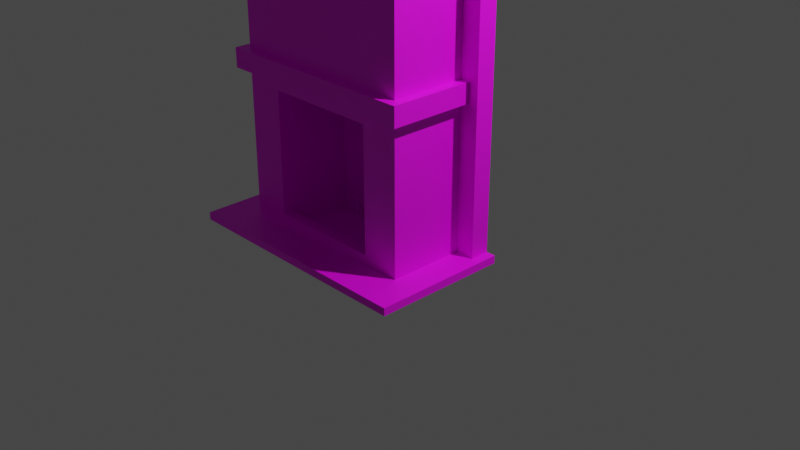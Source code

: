 # Source: CK_Fireplace.blend  (saved by Blender 2.80.75; exported with 4.5.12 LTS)
import bpy
from mathutils import Matrix  # noqa: F401  (used for matrix-valued properties, if any)

bpy.ops.wm.read_factory_settings(use_empty=True)
scene = bpy.context.scene
scene.name = 'Scene'

# ---- collections
col_collection = bpy.data.collections.new('Collection'); scene.collection.children.link(col_collection)

# ---- images (referenced by path relative to the original .blend; pixels are not part of the script)
import os
ASSET_DIR = os.environ.get("B2B_ASSET_DIR", "")  # directory of the original .blend (textures are referenced by path, not embedded)
HERE = os.path.dirname(os.path.abspath(__file__))  # packed textures are extracted next to this script under _unpacked/

def load_image(name, relpath, width, height, colorspace="sRGB"):
    """Load a texture the original file referenced (path relative to the .blend, or extracted next to this script)."""
    p = next((c for c in (os.path.join(HERE, relpath), os.path.join(ASSET_DIR, relpath)) if relpath and os.path.exists(c)), "")
    if p:
        img = bpy.data.images.load(p, check_existing=True)
        img.name = name
    else:  # same state as the original file: an image datablock whose file is absent (Cycles renders it pink)
        img = bpy.data.images.new(name, width, height)
        img.source = "FILE"
        img.filepath = "//" + (relpath or name)
    img.colorspace_settings.name = colorspace
    return img
img_fireplace_stone_tga = load_image('Fireplace stone.tga', 'Fireplace stone.tga', 1024, 1024, 'sRGB')
img_timber_frame_solid_color_5_tga = load_image('TIMBER FRAME SOLID COLOR 5.tga', 'TIMBER FRAME SOLID COLOR 5.tga', 1024, 1024, 'sRGB')
img_ck_stone_texture_tga = load_image('CK stone texture.tga', 'CK stone texture.tga', 1024, 1024, 'sRGB')
img_fire_grate_png = load_image('Fire grate.png', 'Fire grate.png', 1024, 1024, 'sRGB')
img_log_texture_tga = load_image('Log texture.tga', 'Log texture.tga', 1024, 1024, 'sRGB')

# ---- materials (node trees are filled in below, after node groups)
mat_stone = bpy.data.materials.new('Stone')
mat_stone.use_transparent_shadow = False
mat_solid_wood = bpy.data.materials.new('Solid wood')
mat_solid_wood.use_transparent_shadow = False
mat_hearth = bpy.data.materials.new('Hearth')
mat_hearth.use_transparent_shadow = False
mat_fire_base = bpy.data.materials.new('Fire base')
mat_fire_base.use_transparent_shadow = False
mat_fire_grate = bpy.data.materials.new('Fire grate')
mat_fire_grate.use_transparent_shadow = False
mat_log = bpy.data.materials.new('Log')
mat_log.use_transparent_shadow = False

# ---- material node trees
mat_stone.use_nodes = True; mat_stone.node_tree.nodes.clear()
_N = mat_stone.node_tree.nodes; _L = mat_stone.node_tree.links
n0 = _N.new('ShaderNodeOutputMaterial'); n0.name = 'Material Output'; n0.location = (300, 300)
n1 = _N.new('ShaderNodeBsdfPrincipled'); n1.name = 'Principled BSDF'; n1.location = (10, 300)
n1.distribution = 'GGX'
n1.subsurface_method = 'BURLEY'
n1.inputs[3].default_value = 1.45
n1.inputs[27].default_value = (0.0, 0.0, 0.0, 1.0)
n1.inputs[28].default_value = 1.0
n2 = _N.new('ShaderNodeTexImage'); n2.name = 'Image Texture'; n2.location = (-280, 280)
n2.image = img_fireplace_stone_tga
_L.new(n1.outputs[0], n0.inputs[0])
_L.new(n2.outputs[0], n1.inputs[0])
n0.is_active_output = True
mat_solid_wood.use_nodes = True; mat_solid_wood.node_tree.nodes.clear()
_N = mat_solid_wood.node_tree.nodes; _L = mat_solid_wood.node_tree.links
n0 = _N.new('ShaderNodeOutputMaterial'); n0.name = 'Material Output'; n0.location = (300, 300)
n1 = _N.new('ShaderNodeBsdfPrincipled'); n1.name = 'Principled BSDF'; n1.location = (10, 300)
n1.distribution = 'GGX'
n1.subsurface_method = 'BURLEY'
n1.inputs[3].default_value = 1.45
n1.inputs[27].default_value = (0.0, 0.0, 0.0, 1.0)
n1.inputs[28].default_value = 1.0
n2 = _N.new('ShaderNodeTexImage'); n2.name = 'Image Texture'; n2.location = (-280, 280)
n2.image = img_timber_frame_solid_color_5_tga
_L.new(n1.outputs[0], n0.inputs[0])
_L.new(n2.outputs[0], n1.inputs[0])
n0.is_active_output = True
mat_hearth.use_nodes = True; mat_hearth.node_tree.nodes.clear()
_N = mat_hearth.node_tree.nodes; _L = mat_hearth.node_tree.links
n0 = _N.new('ShaderNodeOutputMaterial'); n0.name = 'Material Output'; n0.location = (300, 300)
n1 = _N.new('ShaderNodeBsdfPrincipled'); n1.name = 'Principled BSDF'; n1.location = (10, 300)
n1.distribution = 'GGX'
n1.subsurface_method = 'BURLEY'
n1.inputs[3].default_value = 1.45
n1.inputs[27].default_value = (0.0, 0.0, 0.0, 1.0)
n1.inputs[28].default_value = 1.0
n2 = _N.new('ShaderNodeTexImage'); n2.name = 'Image Texture'; n2.location = (-280, 280)
n2.image = img_ck_stone_texture_tga
_L.new(n1.outputs[0], n0.inputs[0])
_L.new(n2.outputs[0], n1.inputs[0])
n0.is_active_output = True
mat_fire_base.use_nodes = True; mat_fire_base.node_tree.nodes.clear()
_N = mat_fire_base.node_tree.nodes; _L = mat_fire_base.node_tree.links
n0 = _N.new('ShaderNodeOutputMaterial'); n0.name = 'Material Output'; n0.location = (300, 300)
n1 = _N.new('ShaderNodeBsdfPrincipled'); n1.name = 'Principled BSDF'; n1.location = (10, 300)
n1.distribution = 'GGX'
n1.subsurface_method = 'BURLEY'
n1.inputs[3].default_value = 1.45
n1.inputs[27].default_value = (0.0, 0.0, 0.0, 1.0)
n1.inputs[28].default_value = 1.0
n2 = _N.new('ShaderNodeTexImage'); n2.name = 'Image Texture'; n2.location = (-280, 280)
n2.image = img_ck_stone_texture_tga
_L.new(n1.outputs[0], n0.inputs[0])
_L.new(n2.outputs[0], n1.inputs[0])
n0.is_active_output = True
mat_fire_grate.use_nodes = True; mat_fire_grate.node_tree.nodes.clear()
_N = mat_fire_grate.node_tree.nodes; _L = mat_fire_grate.node_tree.links
n0 = _N.new('ShaderNodeOutputMaterial'); n0.name = 'Material Output'; n0.location = (300, 300)
n1 = _N.new('ShaderNodeBsdfPrincipled'); n1.name = 'Principled BSDF'; n1.location = (10, 300)
n1.distribution = 'GGX'
n1.subsurface_method = 'BURLEY'
n1.inputs[3].default_value = 1.45
n1.inputs[27].default_value = (0.0, 0.0, 0.0, 1.0)
n1.inputs[28].default_value = 1.0
n2 = _N.new('ShaderNodeTexImage'); n2.name = 'Image Texture'; n2.location = (-280, 280)
n2.image = img_fire_grate_png
_L.new(n1.outputs[0], n0.inputs[0])
_L.new(n2.outputs[0], n1.inputs[0])
n0.is_active_output = True
mat_log.use_nodes = True; mat_log.node_tree.nodes.clear()
_N = mat_log.node_tree.nodes; _L = mat_log.node_tree.links
n0 = _N.new('ShaderNodeOutputMaterial'); n0.name = 'Material Output'; n0.location = (300, 300)
n1 = _N.new('ShaderNodeBsdfPrincipled'); n1.name = 'Principled BSDF'; n1.location = (10, 300)
n1.distribution = 'GGX'
n1.subsurface_method = 'BURLEY'
n1.inputs[3].default_value = 1.45
n1.inputs[27].default_value = (0.0, 0.0, 0.0, 1.0)
n1.inputs[28].default_value = 1.0
n2 = _N.new('ShaderNodeTexImage'); n2.name = 'Image Texture'; n2.location = (-280, 280)
n2.image = img_log_texture_tga
_L.new(n1.outputs[0], n0.inputs[0])
_L.new(n2.outputs[0], n1.inputs[0])
n0.is_active_output = True

# ---- world
world_world = bpy.data.worlds.new('World'); scene.world = world_world
world_world.use_nodes = True; world_world.node_tree.nodes.clear()
_N = world_world.node_tree.nodes; _L = world_world.node_tree.links
n0 = _N.new('ShaderNodeOutputWorld'); n0.name = 'World Output'; n0.location = (300, 300)
n1 = _N.new('ShaderNodeBackground'); n1.name = 'Background'; n1.location = (10, 300)
n1.inputs[0].default_value = (0.05088, 0.05088, 0.05088, 1.0)
_L.new(n1.outputs[0], n0.inputs[0])
n0.is_active_output = True
world_world.color = (0.05088, 0.05088, 0.05088)
world_world.use_sun_shadow = False
world_world.sun_shadow_jitter_overblur = 0.0

# ---- cameras
cam_camera = bpy.data.cameras.new('Camera')
cam_camera.clip_end = 100.0
cam_camera.ortho_scale = 7.314

# ---- lights
light_light = bpy.data.lights.new('Light', 'POINT')
light_light.transmission_factor = 0.0
light_light.energy = 1000.0
light_light.shadow_soft_size = 0.1
light_light.shadow_maximum_resolution = 0.006
light_light.use_absolute_resolution = True

# ---- meshes
me_ck_fireplace = bpy.data.meshes.new('CK Fireplace')
me_ck_fireplace.from_pydata([(-1.0, -0.9928, 0.0), (-1.0, -0.991, 4.49), (-1.0, 0.0001296, 0.0), (-1.0, 0.0001296, 4.49), (1.0, -0.9928, 0.0), (1.0, -0.991, 4.49), (1.0, 0.0001296, 0.0), (1.0, 0.0001296, 4.49), (-1.0, -0.9928, 1.456), (1.0, -0.9928, 1.456), (-0.489, -0.88, 1.456), (0.489, -0.88, 1.456), (-0.6, -0.9928, 0.0), (0.6, -0.9928, 0.0), (-0.489, -0.3093, 1.456), (0.489, -0.3093, 1.456), (-0.6, -0.1928, 0.0), (0.6, -0.1928, 0.0), (0.6, -0.9928, 1.456), (-0.6, -0.9928, 1.456), (0.6, -0.1928, 1.456), (-0.6, -0.1928, 1.456), (-0.489, -0.88, 4.257), (0.489, -0.88, 4.257), (-0.489, -0.3093, 4.257), (0.489, -0.3093, 4.257), (-0.6, -0.9931, 0.0), (-0.6, -0.9931, 0.1784), (-0.6, -0.8931, 0.0), (-0.6, -0.8931, 0.1784), (0.6, -0.9931, 0.0), (0.6, -0.9931, 0.1784), (0.6, -0.8931, 0.0), (0.6, -0.8931, 0.1784), (-0.6, -0.9928, 0.0004402), (-0.6, -0.9928, 0.02044), (-0.6, -0.1928, 0.0004402), (-0.6, -0.1928, 0.02044), (0.6, -0.9928, 0.0004402), (0.6, -0.9928, 0.02044), (0.6, -0.1928, 0.0004402), (0.6, -0.1928, 0.02044), (-1.2, -0.2, 0.0), (-1.2, -0.2, 4.49), (-1.2, -0.0001297, 0.0), (-1.2, -0.0001297, 4.49), (-1.0, -0.2, 0.0), (-1.0, -0.2, 4.49), (1.2, -0.2, 0.0), (1.2, -0.2, 4.49), (1.0, -0.2, 0.0), (1.0, -0.2, 4.49), (1.2, -0.0001296, 0.0), (1.2, -0.0001296, 4.49), (-1.1, -1.089, 1.582), (-1.1, -1.089, 1.782), (-1.1, -0.9928, 1.582), (-1.1, -0.9928, 1.782), (1.1, -1.089, 1.582), (1.1, -1.089, 1.782), (1.1, -0.9928, 1.582), (1.1, -0.9928, 1.782), (-1.101, -0.2, 1.582), (-1.101, -0.2, 1.782), (-1.001, -0.2, 1.582), (-1.001, -0.2, 1.782), (-1.001, -0.9928, 1.582), (-1.001, -0.9928, 1.782), (1.101, -0.2, 1.782), (1.101, -0.2, 1.582), (1.001, -0.2, 1.782), (1.001, -0.2, 1.582), (1.001, -0.9928, 1.782), (1.001, -0.9928, 1.582), (0.0, 0.0, 0.0), (0.0, 0.0, 0.0), (0.0, 0.0, 4.5), (-1.3, -1.4, 0.0), (-1.3, -1.4, 0.08), (-1.3, 0.0, 0.0), (-1.3, 0.0, 0.08), (1.3, -1.4, 0.0), (1.3, -1.4, 0.08), (1.3, 0.0, 0.0), (1.3, 0.0, 0.08), (-1.1, -1.089, 4.29), (-1.1, -1.089, 4.49), (-1.1, -0.9928, 4.29), (-1.1, -0.9928, 4.49), (1.1, -1.089, 4.29), (1.1, -1.089, 4.49), (1.1, -0.9928, 4.29), (1.1, -0.9928, 4.49), (-1.101, -0.2, 4.29), (-1.101, -0.2, 4.49), (-1.001, -0.2, 4.29), (-1.001, -0.9928, 4.29), (-1.001, -0.9928, 4.49), (1.101, -0.2, 4.49), (1.101, -0.2, 4.29), (1.001, -0.2, 4.29), (1.001, -0.9928, 4.49), (1.001, -0.9928, 4.29), (-1.3, -0.95, 0.08), (1.3, -0.95, 0.08), (-0.95, -0.95, 0.08), (0.95, -0.95, 0.08), (-0.95, 0.0, 0.08), (0.95, 0.0, 0.08)], [(12, 13), (36, 34), (37, 36), (40, 36), (41, 40), (38, 40), (67, 66), (73, 72), (1, 47), (5, 51)], [(3, 45, 43, 47), (6, 7, 5, 9, 4), (9, 5, 1, 8, 19, 18), (0, 12, 19, 8), (4, 9, 18, 13), (10, 14, 24, 22), (12, 16, 21, 19), (21, 16, 17, 20), (13, 18, 20, 17), (10, 11, 18, 19), (15, 14, 21, 20), (11, 15, 20, 18), (14, 10, 19, 21), (22, 24, 25, 23), (14, 15, 25, 24), (15, 11, 23, 25), (11, 10, 22, 23), (26, 27, 29, 28), (28, 29, 33, 32), (32, 33, 31, 30), (30, 31, 27, 26), (33, 29, 27, 31), (38, 39, 35, 34), (41, 37, 35, 39), (42, 43, 45, 44), (48, 49, 51, 50), (52, 53, 49, 48), (54, 55, 57, 56), (60, 61, 59, 58), (58, 59, 55, 54), (56, 60, 58, 54), (61, 57, 55, 59), (56, 57, 63, 62), (64, 66, 56, 62), (67, 65, 63, 57), (61, 60, 69, 68), (70, 72, 61, 68), (73, 71, 69, 60), (75, 76, 74), (77, 78, 103, 80, 79), (83, 84, 104, 82, 81), (81, 82, 78, 77), (104, 106, 105, 103, 78, 82), (85, 86, 88, 87), (91, 92, 90, 89), (89, 90, 86, 85), (87, 91, 89, 85), (92, 88, 86, 90), (87, 88, 94, 93), (95, 96, 87, 93), (97, 47, 94, 88), (92, 91, 99, 98), (51, 101, 92, 98), (102, 100, 99, 91), (84, 108, 106, 104), (80, 103, 105, 107), (49, 53, 7, 51), (7, 3, 1, 101), (2, 0, 8, 1, 97, 47, 3), (46, 47, 43, 42)])
me_ck_fireplace.polygons.foreach_set('material_index', [1, 0, 0, 0, 0, 0, 0, 0, 0, 0, 0, 0, 0, 0, 0, 0, 0, 0, 0, 0, 0, 0, 0, 3, 1, 1, 1, 1, 1, 1, 1, 1, 1, 1, 1, 1, 1, 1, 0, 2, 2, 2, 2, 1, 1, 1, 1, 1, 1, 1, 1, 1, 1, 1, 2, 2, 1, 2, 0, 1])
_uv = me_ck_fireplace.uv_layers.new(name='UVMap')
_uv.uv.foreach_set('vector', [0.08333, 0.5417, 8.941e-08, 0.5416, 8.941e-08, 0.4583, 0.08317, 0.4583, 0.6548, -0.006847, 0.6548, 0.9932, 0.434, 0.9932, 0.4336, 0.3174, 0.4336, -0.006847, 0.5014, 0.3276, 0.5014, 1.0, 0.0, 1.0, 0.0, 0.3276, 0.1003, 0.3276, 0.4011, 0.3276, 0.0, 3.36e-09, 0.1003, 3.275e-12, 0.1003, 0.3276, 0.0, 0.3276, 0.5014, 0.0, 0.5014, 0.3276, 0.4011, 0.3276, 0.4011, 3.356e-09, 0.4462, 0.4075, 0.5746, 0.4075, 0.5746, 1.038, 0.4462, 1.038, 0.4208, 0.07991, 0.6008, 0.07991, 0.6008, 0.4075, 0.4208, 0.4075, 0.365, 0.4075, 0.365, 0.07991, 0.635, 0.07991, 0.635, 0.4075, 0.4208, 0.07991, 0.4208, 0.4075, 0.6008, 0.4075, 0.6008, 0.07991, 0.39, 0.4462, 0.61, 0.4462, 0.635, 0.4208, 0.365, 0.4208, 0.61, 0.5746, 0.39, 0.5746, 0.365, 0.6008, 0.635, 0.6008, 0.61, 0.4462, 0.61, 0.5746, 0.635, 0.6008, 0.635, 0.4208, 0.39, 0.5746, 0.39, 0.4462, 0.365, 0.4208, 0.365, 0.6008, 0.39, 0.4462, 0.39, 0.5746, 0.61, 0.5746, 0.61, 0.4462, 0.39, 0.4075, 0.61, 0.4075, 0.61, 1.038, 0.39, 1.038, 0.5746, 0.4075, 0.4462, 0.4075, 0.4462, 1.038, 0.5746, 1.038, 0.61, 0.4075, 0.39, 0.4075, 0.39, 1.038, 0.61, 1.038, 0.4583, 0.4167, 0.4583, 0.5833, 0.5417, 0.5833, 0.5417, 0.4167, 0.0, 0.4167, 0.0, 0.5833, 1.0, 0.5833, 1.0, 0.4167, 0.5417, 0.4167, 0.5417, 0.5833, 0.4583, 0.5833, 0.4583, 0.4167, 1.0, 0.4257, 1.0, 0.5743, 0.0, 0.5743, 0.0, 0.4257, 1.0, 0.5417, 0.0, 0.5417, 0.0, 0.4583, 1.0, 0.4583, 1.0, 0.4917, 1.0, 0.5083, 0.0, 0.5083, 0.0, 0.4917, 1.0, 0.8333, 0.0, 0.8333, 0.0, 0.1667, 1.0, 0.1667, -0.634, 0.5324, 1.629, 0.5324, 1.629, 0.4676, -0.634, 0.4676, -0.3069, 0.06871, 1.307, 0.06871, 1.307, 0.1405, -0.3069, 0.1406, -0.634, 0.4676, 1.629, 0.4676, 1.629, 0.5324, -0.634, 0.5324, 0.8421, 0.3363, 0.1579, 0.3363, 0.1579, 0.6637, 0.8421, 0.6637, 0.8421, 0.6637, 0.1579, 0.6637, 0.1579, 0.3363, 0.8421, 0.3363, 0.9838, 0.4564, 0.9838, 0.5436, 0.01615, 0.5436, 0.01615, 0.4564, -2.384e-07, 0.5217, 1.0, 0.5217, 0.9998, 0.4783, 0.0001739, 0.4783, 1.0, 0.5217, -2.384e-07, 0.5217, 0.0001739, 0.4783, 0.9998, 0.4783, 0.3186, 0.4546, 0.3186, 0.5454, 0.6814, 0.5454, 0.6814, 0.4546, 0.6814, 0.9546, 0.3186, 0.9546, 0.3186, 0.9998, 0.6814, 1.0, 0.3186, 0.9546, 0.6814, 0.9546, 0.6814, 1.0, 0.3186, 0.9998, 0.3186, 0.5454, 0.3186, 0.4546, 0.6814, 0.4546, 0.6814, 0.5454, 0.6814, 0.04542, 0.3186, 0.04542, 0.3186, 0.0001732, 0.6814, 0.0, 0.3186, 0.04542, 0.6814, 0.04542, 0.6814, 0.0, 0.3186, 0.0001732, 0.0, 0.0, 0.0, 0.0, 0.0, 0.0, 0.4602, 0.6765, 0.4602, 0.6277, 0.7294, 0.6277, 0.9987, 0.6277, 0.9987, 0.6765, 0.4602, 0.6277, 0.4602, 0.579, 0.7294, 0.579, 0.9987, 0.579, 0.9987, 0.6277, 0.9987, 0.5302, 0.9987, 0.579, -0.001347, 0.579, -0.001347, 0.5302, 1.0, 0.3974, 0.8654, 0.3974, 0.1346, 0.3974, 0.0, 0.3974, 0.0, 0.2244, 1.0, 0.2244, 0.8421, 0.3363, 0.1579, 0.3363, 0.1579, 0.6637, 0.8421, 0.6637, 0.8421, 0.6637, 0.1579, 0.6637, 0.1579, 0.3363, 0.8421, 0.3363, 0.9838, 0.4564, 0.9838, 0.5436, 0.01615, 0.5436, 0.01615, 0.4564, -2.384e-07, 0.5217, 1.0, 0.5217, 0.9998, 0.4783, 0.0001739, 0.4783, 1.0, 0.5217, -2.384e-07, 0.5217, 0.0001739, 0.4783, 0.9998, 0.4783, 0.3186, 0.4546, 0.3186, 0.5454, 0.6814, 0.5454, 0.6814, 0.4546, 0.6814, 0.9546, 0.3186, 0.9546, 0.3186, 0.9998, 0.6814, 1.0, 0.3186, 0.9546, 0.6814, 0.9546, 0.6814, 1.0, 0.3186, 0.9998, 0.3186, 0.5454, 0.3186, 0.4546, 0.6814, 0.4546, 0.6814, 0.5454, 0.6814, 0.04542, 0.3186, 0.04542, 0.3186, 0.0001732, 0.6814, 0.0, 0.3186, 0.04542, 0.6814, 0.04542, 0.6814, 0.0, 0.3186, 0.0001732, 1.0, 0.7628, 0.8654, 0.7628, 0.8654, 0.3974, 1.0, 0.3974, 0.0, 0.7628, 0.0, 0.3974, 0.1346, 0.3974, 0.1346, 0.7628, 1.0, 0.4583, 1.0, 0.5416, 0.9167, 0.5417, 0.9168, 0.4583, 0.7482, 0.0001558, 0.7482, 0.9998, 0.2528, 0.9998, 0.2519, -0.0002254, 0.6548, -0.006847, 0.4336, -0.006847, 0.4336, 0.3174, 0.434, 0.9932, 0.4336, 0.9931, 0.6102, 0.9931, 0.6548, 0.9932, -0.3069, 0.8594, 1.307, 0.8596, 1.307, 0.9313, -0.3069, 0.9313])
me_ck_fireplace.materials.append(mat_stone)
me_ck_fireplace.materials.append(mat_solid_wood)
me_ck_fireplace.materials.append(mat_hearth)
me_ck_fireplace.materials.append(mat_fire_base)
me_ck_fireplace.use_remesh_preserve_volume = False
me_ck_fireplace.use_remesh_preserve_attributes = False
me_ck_fireplace.use_mirror_vertex_groups = False
me_ck_fireplace.update()
me_plane = bpy.data.meshes.new('Plane')
me_plane.from_pydata([(-0.35, -1.0, 0.0), (0.35, -1.0, 0.0), (-0.35, -0.5017, 0.0), (0.35, -0.5017, 0.0), (-0.41, -1.032, -0.1405), (-0.403, -1.025, 0.06655), (-0.41, -0.9717, -0.1405), (-0.403, -0.9787, 0.06655), (-0.35, -1.032, -0.1405), (-0.357, -1.025, 0.06655), (-0.35, -0.9717, -0.1405), (-0.357, -0.9787, 0.06655), (-0.41, -1.032, 0.05947), (-0.41, -0.9717, 0.05947), (-0.35, -0.9717, 0.05947), (-0.35, -1.032, 0.05947), (-0.403, -1.025, 0.09542), (-0.403, -0.9787, 0.09542), (-0.357, -0.9787, 0.09542), (-0.357, -1.025, 0.09542), (0.35, -1.032, -0.1405), (0.357, -1.025, 0.06655), (0.35, -0.9717, -0.1405), (0.357, -0.9787, 0.06655), (0.41, -1.032, -0.1405), (0.403, -1.025, 0.06655), (0.41, -0.9717, -0.1405), (0.403, -0.9787, 0.06655), (0.35, -1.032, 0.05947), (0.35, -0.9717, 0.05947), (0.41, -0.9717, 0.05947), (0.41, -1.032, 0.05947), (0.357, -1.025, 0.09542), (0.357, -0.9787, 0.09542), (0.403, -0.9787, 0.09542), (0.403, -1.025, 0.09542), (-0.35, -1.021, -0.02019), (-0.35, -1.021, 0.03981), (-0.35, -0.9807, -0.02019), (-0.35, -0.9807, 0.03981), (0.35, -1.021, -0.02019), (0.35, -1.021, 0.03981), (0.35, -0.9807, -0.02019), (0.35, -0.9807, 0.03981), (-0.328, -0.7604, 0.06976), (0.3708, -0.8007, 0.06976), (-0.3285, -0.7698, 0.03476), (0.3703, -0.81, 0.03476), (-0.33, -0.7954, 0.009139), (0.3688, -0.8356, 0.009139), (-0.332, -0.8303, -0.0002396), (0.3668, -0.8706, -0.0002396), (-0.334, -0.8652, 0.009139), (0.3648, -0.9055, 0.009139), (-0.3355, -0.8908, 0.03476), (0.3633, -0.9311, 0.03476), (-0.336, -0.9002, 0.06976), (0.3628, -0.9404, 0.06976), (-0.3355, -0.8908, 0.1048), (0.3633, -0.9311, 0.1048), (-0.334, -0.8652, 0.1304), (0.3648, -0.9055, 0.1304), (-0.332, -0.8303, 0.1398), (0.3668, -0.8706, 0.1398), (-0.33, -0.7954, 0.1304), (0.3688, -0.8356, 0.1304), (-0.3285, -0.7698, 0.1048), (0.3703, -0.81, 0.1048), (-0.4363, -0.5958, 0.08005), (0.4624, -0.5469, 0.08005), (-0.4357, -0.6065, 0.04005), (0.463, -0.5576, 0.04005), (-0.4341, -0.6357, 0.01077), (0.4646, -0.5869, 0.01077), (-0.4319, -0.6757, 5.474e-05), (0.4667, -0.6268, 5.481e-05), (-0.4298, -0.7156, 0.01077), (0.4689, -0.6667, 0.01077), (-0.4282, -0.7449, 0.04005), (0.4705, -0.696, 0.04005), (-0.4276, -0.7556, 0.08005), (0.4711, -0.7067, 0.08005), (-0.4282, -0.7449, 0.1201), (0.4705, -0.696, 0.1201), (-0.4298, -0.7156, 0.1493), (0.4689, -0.6667, 0.1493), (-0.4319, -0.6757, 0.1601), (0.4667, -0.6268, 0.1601), (-0.4341, -0.6357, 0.1493), (0.4646, -0.5869, 0.1493), (-0.4357, -0.6065, 0.1201), (0.463, -0.5576, 0.1201), (-0.05931, -0.4934, 0.2168), (0.09412, -0.9692, 0.2168), (-0.1259, -0.5148, 0.1468), (0.0275, -0.9907, 0.1468), (-0.117, -0.512, 0.1818), (0.03642, -0.9878, 0.1818), (-0.09263, -0.5041, 0.2074), (0.06081, -0.98, 0.2074), (0.09412, -0.9692, 0.1468), (-0.05931, -0.4934, 0.1468), (-0.1238, -0.9281, 0.2168), (-0.1947, -0.5345, 0.2168), (-0.05493, -0.9157, 0.1468), (-0.1258, -0.5221, 0.1468), (-0.06416, -0.9174, 0.1818), (-0.1351, -0.5237, 0.1818), (-0.08937, -0.9219, 0.2074), (-0.1603, -0.5283, 0.2074), (-0.1947, -0.5345, 0.1468), (-0.1238, -0.9281, 0.1468), (0.302, -0.4889, 0.2168), (0.1795, -0.9737, 0.2168), (0.2342, -0.4718, 0.1468), (0.1117, -0.9565, 0.1468), (0.2433, -0.4741, 0.1818), (0.1208, -0.9588, 0.1818), (0.2681, -0.4803, 0.2074), (0.1456, -0.9651, 0.2074), (0.1795, -0.9737, 0.1468), (0.302, -0.4889, 0.1468), (-0.1549, -0.6338, 0.2667), (0.3055, -0.8288, 0.2667), (-0.1744, -0.6799, 0.2167), (0.286, -0.8748, 0.2167), (-0.1718, -0.6737, 0.2417), (0.2886, -0.8686, 0.2417), (-0.1647, -0.6568, 0.26), (0.2957, -0.8518, 0.26), (0.3055, -0.8288, 0.2167), (-0.1549, -0.6338, 0.2167), (0.2343, -0.9233, 0.2667), (-0.2562, -0.8264, 0.2667), (0.244, -0.8742, 0.2167), (-0.2465, -0.7773, 0.2167), (0.2427, -0.8808, 0.2417), (-0.2478, -0.7839, 0.2417), (0.2392, -0.8987, 0.26), (-0.2513, -0.8019, 0.26), (-0.2562, -0.8264, 0.2167), (0.2343, -0.9233, 0.2167)], [], [(0, 1, 3, 2), (4, 12, 13, 6), (6, 13, 14, 10), (10, 14, 15, 8), (8, 15, 12, 4), (7, 5, 16, 17), (5, 7, 13, 12), (7, 11, 14, 13), (11, 9, 15, 14), (9, 5, 12, 15), (18, 17, 16, 19), (5, 9, 19, 16), (11, 7, 17, 18), (9, 11, 18, 19), (20, 28, 29, 22), (22, 29, 30, 26), (26, 30, 31, 24), (24, 31, 28, 20), (23, 21, 32, 33), (21, 23, 29, 28), (23, 27, 30, 29), (27, 25, 31, 30), (25, 21, 28, 31), (34, 33, 32, 35), (21, 25, 35, 32), (27, 23, 33, 34), (25, 27, 34, 35), (38, 39, 43, 42), (40, 41, 37, 36), (38, 42, 40, 36), (43, 39, 37, 41), (44, 45, 47, 46), (46, 47, 49, 48), (48, 49, 51, 50), (50, 51, 53, 52), (52, 53, 55, 54), (54, 55, 57, 56), (56, 57, 59, 58), (58, 59, 61, 60), (60, 61, 63, 62), (62, 63, 65, 64), (47, 45, 67, 65, 63, 61, 59, 57, 55, 53, 51, 49), (64, 65, 67, 66), (66, 67, 45, 44), (44, 46, 48, 50, 52, 54, 56, 58, 60, 62, 64, 66), (68, 69, 71, 70), (70, 71, 73, 72), (72, 73, 75, 74), (74, 75, 77, 76), (76, 77, 79, 78), (78, 79, 81, 80), (80, 81, 83, 82), (82, 83, 85, 84), (84, 85, 87, 86), (86, 87, 89, 88), (71, 69, 91, 89, 87, 85, 83, 81, 79, 77, 75, 73), (88, 89, 91, 90), (90, 91, 69, 68), (68, 70, 72, 74, 76, 78, 80, 82, 84, 86, 88, 90), (94, 95, 97, 96), (96, 97, 99, 98), (98, 99, 93, 92), (95, 100, 93, 99, 97), (94, 96, 98, 92, 101), (94, 101, 100, 95), (92, 93, 100, 101), (104, 105, 107, 106), (106, 107, 109, 108), (108, 109, 103, 102), (105, 110, 103, 109, 107), (104, 106, 108, 102, 111), (104, 111, 110, 105), (102, 103, 110, 111), (114, 115, 117, 116), (116, 117, 119, 118), (118, 119, 113, 112), (115, 120, 113, 119, 117), (114, 116, 118, 112, 121), (114, 121, 120, 115), (112, 113, 120, 121), (124, 125, 127, 126), (126, 127, 129, 128), (128, 129, 123, 122), (125, 130, 123, 129, 127), (124, 126, 128, 122, 131), (124, 131, 130, 125), (122, 123, 130, 131), (134, 135, 137, 136), (136, 137, 139, 138), (138, 139, 133, 132), (135, 140, 133, 139, 137), (134, 136, 138, 132, 141), (134, 141, 140, 135), (132, 133, 140, 141)])
me_plane.polygons.foreach_set('use_smooth', [0, 0, 0, 0, 0, 0, 0, 0, 0, 0, 0, 0, 0, 0, 0, 0, 0, 0, 0, 0, 0, 0, 0, 0, 0, 0, 0, 0, 0, 0, 0, 1, 1, 1, 1, 1, 1, 1, 1, 1, 1, 0, 1, 1, 0, 1, 1, 1, 1, 1, 1, 1, 1, 1, 1, 0, 1, 1, 0, 1, 1, 1, 1, 1, 1, 0, 1, 1, 1, 1, 1, 1, 0, 1, 1, 1, 1, 1, 1, 0, 1, 1, 1, 1, 1, 1, 0, 1, 1, 1, 1, 1, 1, 0])
me_plane.polygons.foreach_set('material_index', [0, 0, 0, 0, 0, 0, 0, 0, 0, 0, 0, 0, 0, 0, 0, 0, 0, 0, 0, 0, 0, 0, 0, 0, 0, 0, 0, 0, 0, 0, 0, 1, 1, 1, 1, 1, 1, 1, 1, 1, 1, 1, 1, 1, 1, 1, 1, 1, 1, 1, 1, 1, 1, 1, 1, 1, 1, 1, 1, 1, 1, 1, 1, 1, 1, 1, 1, 1, 1, 1, 1, 1, 1, 1, 1, 1, 1, 1, 1, 1, 1, 1, 1, 1, 1, 1, 1, 1, 1, 1, 1, 1, 1, 1])
_k = set([(92, 93), (92, 101), (93, 100), (94, 101), (95, 100), (100, 101), (102, 103), (102, 111), (103, 110), (104, 111), (105, 110), (110, 111), (112, 113), (112, 121), (113, 120), (114, 121), (115, 120), (120, 121), (122, 123), (122, 131), (123, 130), (124, 131), (125, 130), (130, 131), (132, 133), (132, 141), (133, 140), (134, 141), (135, 140), (140, 141)])
me_plane.attributes.new('sharp_edge', 'BOOLEAN', 'EDGE').data.foreach_set('value', [ (min(e.vertices), max(e.vertices)) in _k for e in me_plane.edges])
_uv = me_plane.uv_layers.new(name='UVMap')
_uv.uv.foreach_set('vector', [0.0, 0.2898, 1.0, 0.2898, 1.0, 1.002, 0.0, 1.002, 0.4633, 0.00349, 0.4633, 0.2474, 0.5364, 0.2474, 0.5364, 0.00349, 0.0, 0.00349, 0.0, 0.2474, 0.07317, 0.2474, 0.07317, 0.00349, 0.5364, 0.00349, 0.5364, 0.2474, 0.4633, 0.2474, 0.4633, 0.00349, 0.07317, 0.00349, 0.07317, 0.2474, 0.0, 0.2474, 0.0, 0.00349, 0.5279, 0.256, 0.4718, 0.256, 0.4718, 0.2912, 0.5279, 0.2912, 0.4718, 0.256, 0.5279, 0.256, 0.5364, 0.2474, 0.4633, 0.2474, 0.008541, 0.256, 0.06463, 0.256, 0.07317, 0.2474, 0.0, 0.2474, 0.5279, 0.256, 0.4718, 0.256, 0.4633, 0.2474, 0.5364, 0.2474, 0.06463, 0.256, 0.008541, 0.256, 0.0, 0.2474, 0.07317, 0.2474, 0.06463, 0.2458, 0.008541, 0.2458, 0.008541, 0.1897, 0.06463, 0.1897, 0.008541, 0.256, 0.06463, 0.256, 0.06463, 0.2912, 0.008541, 0.2912, 0.06463, 0.256, 0.008541, 0.256, 0.008541, 0.2912, 0.06463, 0.2912, 0.4718, 0.256, 0.5279, 0.256, 0.5279, 0.2912, 0.4718, 0.2912, 0.4633, 0.00349, 0.4633, 0.2474, 0.5364, 0.2474, 0.5364, 0.00349, 0.9268, 0.00349, 0.9268, 0.2474, 1.0, 0.2474, 1.0, 0.00349, 0.5364, 0.00349, 0.5364, 0.2474, 0.4633, 0.2474, 0.4633, 0.00349, 1.0, 0.00349, 1.0, 0.2474, 0.9268, 0.2474, 0.9268, 0.00349, 0.5279, 0.256, 0.4718, 0.256, 0.4718, 0.2912, 0.5279, 0.2912, 0.4718, 0.256, 0.5279, 0.256, 0.5364, 0.2474, 0.4633, 0.2474, 0.9354, 0.256, 0.9915, 0.256, 1.0, 0.2474, 0.9268, 0.2474, 0.5279, 0.256, 0.4718, 0.256, 0.4633, 0.2474, 0.5364, 0.2474, 0.9915, 0.256, 0.9354, 0.256, 0.9268, 0.2474, 1.0, 0.2474, 0.9915, 0.2458, 0.9354, 0.2458, 0.9354, 0.1897, 0.9915, 0.1897, 0.9354, 0.256, 0.9915, 0.256, 0.9915, 0.2912, 0.9354, 0.2912, 0.9915, 0.256, 0.9354, 0.256, 0.9354, 0.2912, 0.9915, 0.2912, 0.4718, 0.256, 0.5279, 0.256, 0.5279, 0.2912, 0.4718, 0.2912, 0.07317, 0.1502, 0.07317, 0.2234, 0.9268, 0.2234, 0.9268, 0.1502, 0.9268, 0.1502, 0.9268, 0.2234, 0.07317, 0.2234, 0.07317, 0.1502, 0.07317, 0.2433, 0.9268, 0.2433, 0.9268, 0.1945, 0.07317, 0.1945, 0.9268, 0.2433, 0.07317, 0.2433, 0.07317, 0.1945, 0.9268, 0.1945, 0.5, 1.0, 0.5, 4.257e-08, 0.5591, 4.257e-08, 0.5591, 1.0, 0.7454, 0.0, 0.7454, 1.0, 0.6864, 1.0, 0.6864, 4.257e-08, 0.6864, 4.257e-08, 0.6864, 1.0, 0.6181, 1.0, 0.6181, 0.0, 0.6181, 0.0, 0.6181, 1.0, 0.5591, 1.0, 0.5591, 0.0, 0.1864, 1.0, 0.1864, 4.257e-08, 0.2454, 8.515e-08, 0.2454, 1.0, 0.2454, 1.0, 0.2454, 8.515e-08, 0.3136, 0.0, 0.3136, 1.0, 0.3136, 1.0, 0.3136, 0.0, 0.3727, 0.0, 0.3727, 1.0, 0.1864, 0.0, 0.1864, 1.0, 0.1273, 1.0, 0.1273, 0.0, 0.1273, 0.0, 0.1273, 1.0, 0.05907, 1.0, 0.05907, 0.0, 0.05907, 0.0, 0.05907, 1.0, 1.823e-07, 1.0, 0.0, 0.0, 0.9068, 0.02201, 0.9659, 0.05332, 1.0, 0.1075, 1.0, 0.1702, 0.9659, 0.2244, 0.9068, 0.2557, 0.8386, 0.2557, 0.7795, 0.2244, 0.7454, 0.1702, 0.7454, 0.1075, 0.7795, 0.05332, 0.8386, 0.02201, 0.3727, 1.0, 0.3727, 8.515e-08, 0.4318, 0.0, 0.4318, 1.0, 0.4318, 1.0, 0.4318, 0.0, 0.5, 4.257e-08, 0.5, 1.0, 0.7454, 0.1714, 0.7454, 0.1088, 0.7795, 0.05457, 0.8386, 0.02326, 0.9068, 0.02326, 0.9659, 0.05457, 1.0, 0.1088, 1.0, 0.1714, 0.9659, 0.2256, 0.9068, 0.2569, 0.8386, 0.2569, 0.7795, 0.2256, 0.2454, 3.725e-08, 0.2454, 1.0, 0.1864, 1.0, 0.1864, 7.451e-08, 0.7454, 3.725e-08, 0.7454, 1.0, 0.6864, 1.0, 0.6864, 3.725e-08, 0.6864, 3.725e-08, 0.6864, 1.0, 0.6181, 1.0, 0.6181, 3.725e-08, 0.6181, 3.725e-08, 0.6181, 1.0, 0.5591, 1.0, 0.5591, 0.0, 0.5591, 7.451e-08, 0.5591, 1.0, 0.5, 1.0, 0.5, 7.451e-08, 0.5, 7.451e-08, 0.5, 1.0, 0.4318, 1.0, 0.4318, 0.0, 0.4318, 0.0, 0.4318, 1.0, 0.3727, 1.0, 0.3727, 3.725e-08, 0.1864, 0.0, 0.1864, 1.0, 0.1273, 1.0, 0.1273, 0.0, 0.1273, 0.0, 0.1273, 1.0, 0.05907, 1.0, 0.05907, 0.0, 0.05907, 0.0, 0.05907, 1.0, 2.104e-07, 1.0, 0.0, 0.0, 0.9628, 0.05718, 0.9969, 0.1153, 0.9969, 0.1599, 0.9628, 0.218, 0.9037, 0.2516, 0.8355, 0.2516, 0.7764, 0.218, 0.7423, 0.1599, 0.7423, 0.1153, 0.7764, 0.05718, 0.8355, 0.02364, 0.9037, 0.02364, 0.3727, 3.725e-08, 0.3727, 1.0, 0.3136, 1.0, 0.3136, 0.0, 0.3136, 0.0, 0.3136, 1.0, 0.2454, 1.0, 0.2454, 3.725e-08, 0.7454, 0.1156, 0.7795, 0.05792, 0.8386, 0.02462, 0.9068, 0.02462, 0.9659, 0.05792, 1.0, 0.1156, 1.0, 0.1597, 0.9659, 0.2174, 0.9068, 0.2507, 0.8386, 0.2507, 0.7795, 0.2174, 0.7454, 0.1597, 0.05907, 0.0, 0.05907, 1.0, 1.823e-07, 1.0, 0.0, 0.0, 0.3727, 1.0, 0.3727, 8.515e-08, 0.4318, 0.0, 0.4318, 1.0, 0.4318, 1.0, 0.4318, 0.0, 0.5, 4.257e-08, 0.5, 1.0, 0.7514, 0.128, 0.8796, 0.128, 0.8796, 0.2562, 0.8155, 0.239, 0.7686, 0.1921, 0.7514, 0.128, 0.7686, 0.1921, 0.8155, 0.239, 0.8796, 0.2562, 0.8796, 0.128, 0.822, 0.2729, 0.8929, 0.2729, 0.8929, 0.9813, 0.822, 0.9813, 0.9283, 0.2729, 0.9283, 0.9813, 0.8574, 0.9813, 0.8574, 0.2729, 0.05907, 0.0, 0.05907, 1.0, 1.823e-07, 1.0, 0.0, 0.0, 0.3727, 1.0, 0.3727, 8.515e-08, 0.4318, 0.0, 0.4318, 1.0, 0.4318, 1.0, 0.4318, 0.0, 0.5, 4.257e-08, 0.5, 1.0, 0.7514, 0.128, 0.8796, 0.128, 0.8796, 0.2562, 0.8155, 0.239, 0.7686, 0.1921, 0.7514, 0.128, 0.7686, 0.1921, 0.8155, 0.239, 0.8796, 0.2562, 0.8796, 0.128, 0.822, 0.2729, 0.8929, 0.2729, 0.8929, 0.9813, 0.822, 0.9813, 0.9283, 0.2729, 0.9283, 0.9813, 0.8574, 0.9813, 0.8574, 0.2729, 0.05907, 0.0, 0.05907, 1.0, 1.823e-07, 1.0, 0.0, 0.0, 0.3727, 1.0, 0.3727, 8.515e-08, 0.4318, 0.0, 0.4318, 1.0, 0.4318, 1.0, 0.4318, 0.0, 0.5, 4.257e-08, 0.5, 1.0, 0.7514, 0.128, 0.8796, 0.128, 0.8796, 0.2562, 0.8155, 0.239, 0.7686, 0.1921, 0.7514, 0.128, 0.7686, 0.1921, 0.8155, 0.239, 0.8796, 0.2562, 0.8796, 0.128, 0.822, 0.2729, 0.8929, 0.2729, 0.8929, 0.9813, 0.822, 0.9813, 0.9283, 0.2729, 0.9283, 0.9813, 0.8574, 0.9813, 0.8574, 0.2729, 0.05907, 0.0, 0.05907, 1.0, 1.823e-07, 1.0, 0.0, 0.0, 0.3727, 1.0, 0.3727, 8.515e-08, 0.4318, 0.0, 0.4318, 1.0, 0.4318, 1.0, 0.4318, 0.0, 0.5, 4.257e-08, 0.5, 1.0, 0.7514, 0.128, 0.8796, 0.128, 0.8796, 0.2562, 0.8155, 0.239, 0.7686, 0.1921, 0.7514, 0.128, 0.7686, 0.1921, 0.8155, 0.239, 0.8796, 0.2562, 0.8796, 0.128, 0.822, 0.2729, 0.8929, 0.2729, 0.8929, 0.9813, 0.822, 0.9813, 0.9283, 0.2729, 0.9283, 0.9813, 0.8574, 0.9813, 0.8574, 0.2729, 0.05907, 0.0, 0.05907, 1.0, 1.823e-07, 1.0, 0.0, 0.0, 0.3727, 1.0, 0.3727, 8.515e-08, 0.4318, 0.0, 0.4318, 1.0, 0.4318, 1.0, 0.4318, 0.0, 0.5, 4.257e-08, 0.5, 1.0, 0.7514, 0.128, 0.8796, 0.128, 0.8796, 0.2562, 0.8155, 0.239, 0.7686, 0.1921, 0.7514, 0.128, 0.7686, 0.1921, 0.8155, 0.239, 0.8796, 0.2562, 0.8796, 0.128, 0.822, 0.2729, 0.8929, 0.2729, 0.8929, 0.9813, 0.822, 0.9813, 0.9283, 0.2729, 0.9283, 0.9813, 0.8574, 0.9813, 0.8574, 0.2729])
me_plane.materials.append(mat_fire_grate)
me_plane.materials.append(mat_log)
me_plane.use_remesh_preserve_volume = False
me_plane.use_remesh_preserve_attributes = False
me_plane.use_mirror_vertex_groups = False
me_plane.update()

# ---- objects
ob_light = bpy.data.objects.new('Light', light_light)
ob_camera = bpy.data.objects.new('Camera', cam_camera)
ob_cube = bpy.data.objects.new('Cube', me_ck_fireplace)
ob_plane = bpy.data.objects.new('Plane', me_plane)

# ---- transforms, parenting, visibility, modifiers, constraints
ob_light.location = (4.076, 1.005, 5.904)
ob_light.rotation_euler = (0.6503, 0.05522, 1.866)
ob_light.lock_rotations_4d = False
ob_light.empty_display_type = 'ARROWS'
ob_light.color = (0.0, 0.0, 0.0, 0.0)
ob_light.lineart.crease_threshold = 0.0
ob_camera.location = (7.359, -6.926, 4.958)
ob_camera.rotation_euler = (1.109, 0.0, 0.8149)
ob_camera.lock_rotations_4d = False
ob_camera.empty_display_type = 'ARROWS'
ob_camera.color = (0.0, 0.0, 0.0, 0.0)
ob_camera.display_type = 'WIRE'
ob_camera.lineart.crease_threshold = 0.0
ob_cube.location = (0.0, 0.0, 0.0)
ob_cube.lineart.crease_threshold = 0.0
ob_plane.location = (3.12e-17, 0.8, 0.1622)
ob_plane.lineart.crease_threshold = 0.0

# ---- collection membership
col_collection.objects.link(ob_light)
col_collection.objects.link(ob_camera)
col_collection.objects.link(ob_cube)
col_collection.objects.link(ob_plane)

# ---- scene / render settings (as saved in the file)
scene.camera = ob_camera
scene.frame_start = 1; scene.frame_end = 250; scene.frame_set(0)
scene.render.engine = 'BLENDER_EEVEE_NEXT'
scene.cycles.use_denoising = False
scene.cycles.samples = 128
scene.cycles.sampling_pattern = 'TABULATED_SOBOL'
scene.cycles.use_adaptive_sampling = False
scene.cycles.use_light_tree = False
scene.view_settings.view_transform = 'Filmic'
bpy.context.view_layer.update()
